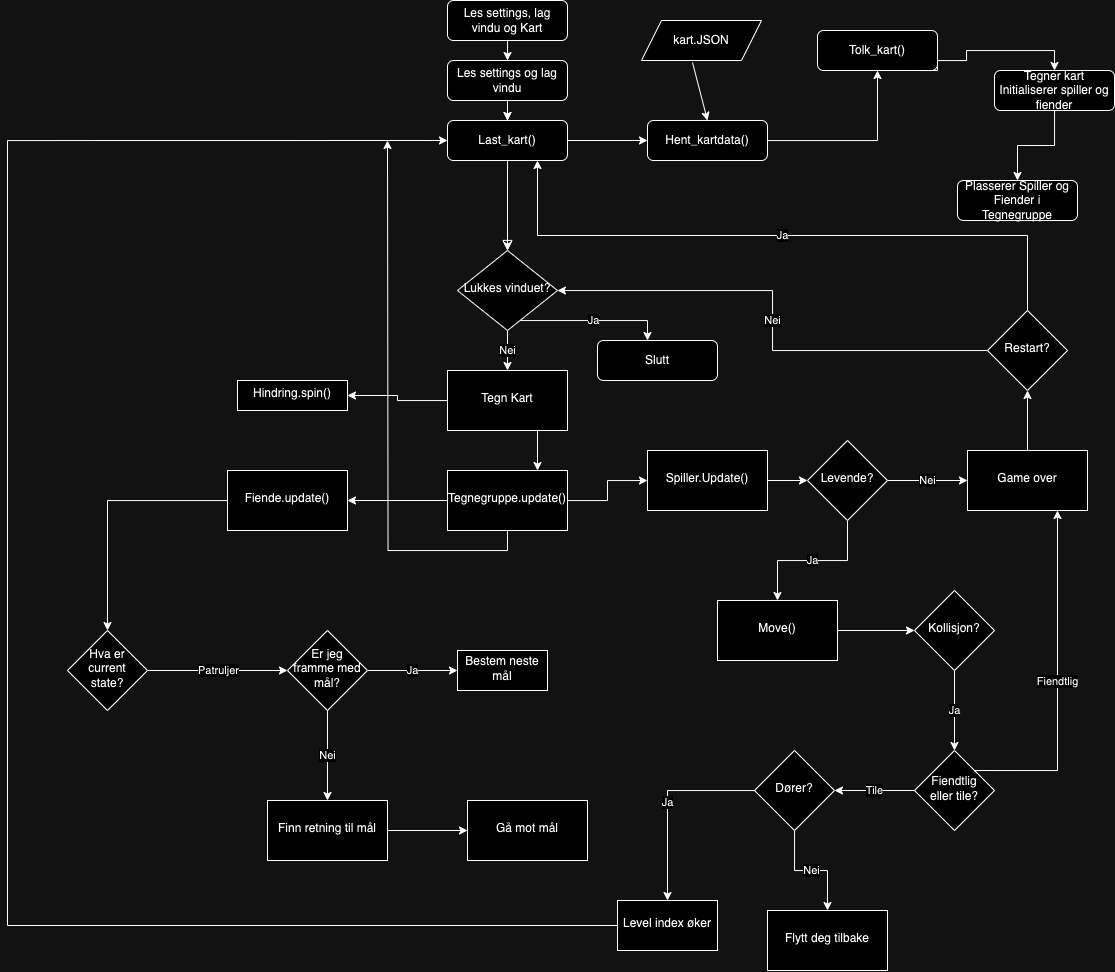

The diagram above was exported from draw.io. Its source (the exported page's mxGraphModel, read from the mxfile embedded in the PNG):
<mxGraphModel dx="2336" dy="989" grid="1" gridSize="10" guides="1" tooltips="1" connect="1" arrows="1" fold="1" page="1" pageScale="1" pageWidth="827" pageHeight="1169" math="0" shadow="0">
  <root>
    <mxCell id="WIyWlLk6GJQsqaUBKTNV-0" />
    <mxCell id="WIyWlLk6GJQsqaUBKTNV-1" parent="WIyWlLk6GJQsqaUBKTNV-0" />
    <mxCell id="WIyWlLk6GJQsqaUBKTNV-2" value="" style="rounded=0;html=1;jettySize=auto;orthogonalLoop=1;fontSize=11;endArrow=block;endFill=0;endSize=8;strokeWidth=1;shadow=0;labelBackgroundColor=none;edgeStyle=orthogonalEdgeStyle;" parent="WIyWlLk6GJQsqaUBKTNV-1" source="yEXexHWys1bBHZR6phpa-5" target="WIyWlLk6GJQsqaUBKTNV-6" edge="1">
      <mxGeometry relative="1" as="geometry" />
    </mxCell>
    <mxCell id="yEXexHWys1bBHZR6phpa-4" value="" style="edgeStyle=orthogonalEdgeStyle;rounded=0;orthogonalLoop=1;jettySize=auto;html=1;" parent="WIyWlLk6GJQsqaUBKTNV-1" source="WIyWlLk6GJQsqaUBKTNV-3" target="yEXexHWys1bBHZR6phpa-3" edge="1">
      <mxGeometry relative="1" as="geometry" />
    </mxCell>
    <mxCell id="yEXexHWys1bBHZR6phpa-20" value="" style="edgeStyle=orthogonalEdgeStyle;rounded=0;orthogonalLoop=1;jettySize=auto;html=1;" parent="WIyWlLk6GJQsqaUBKTNV-1" source="WIyWlLk6GJQsqaUBKTNV-3" target="yEXexHWys1bBHZR6phpa-5" edge="1">
      <mxGeometry relative="1" as="geometry" />
    </mxCell>
    <mxCell id="WIyWlLk6GJQsqaUBKTNV-3" value="Les settings, lag vindu og Kart" style="rounded=1;whiteSpace=wrap;html=1;fontSize=12;glass=0;strokeWidth=1;shadow=0;" parent="WIyWlLk6GJQsqaUBKTNV-1" vertex="1">
      <mxGeometry x="160" y="30" width="120" height="40" as="geometry" />
    </mxCell>
    <mxCell id="MXPIXvZ3FPTZnDpXwvur-4" value="Ja" style="edgeStyle=orthogonalEdgeStyle;rounded=0;orthogonalLoop=1;jettySize=auto;html=1;" edge="1" parent="WIyWlLk6GJQsqaUBKTNV-1" source="WIyWlLk6GJQsqaUBKTNV-6" target="WIyWlLk6GJQsqaUBKTNV-7">
      <mxGeometry relative="1" as="geometry">
        <Array as="points">
          <mxPoint x="360" y="350" />
        </Array>
      </mxGeometry>
    </mxCell>
    <mxCell id="MXPIXvZ3FPTZnDpXwvur-47" value="Nei" style="edgeStyle=orthogonalEdgeStyle;rounded=0;orthogonalLoop=1;jettySize=auto;html=1;" edge="1" parent="WIyWlLk6GJQsqaUBKTNV-1" source="WIyWlLk6GJQsqaUBKTNV-6" target="MXPIXvZ3FPTZnDpXwvur-46">
      <mxGeometry relative="1" as="geometry" />
    </mxCell>
    <mxCell id="WIyWlLk6GJQsqaUBKTNV-6" value="Lukkes vinduet?" style="rhombus;whiteSpace=wrap;html=1;shadow=0;fontFamily=Helvetica;fontSize=12;align=center;strokeWidth=1;spacing=6;spacingTop=-4;" parent="WIyWlLk6GJQsqaUBKTNV-1" vertex="1">
      <mxGeometry x="170" y="280" width="100" height="80" as="geometry" />
    </mxCell>
    <mxCell id="WIyWlLk6GJQsqaUBKTNV-7" value="Slutt" style="rounded=1;whiteSpace=wrap;html=1;fontSize=12;glass=0;strokeWidth=1;shadow=0;" parent="WIyWlLk6GJQsqaUBKTNV-1" vertex="1">
      <mxGeometry x="310" y="370" width="120" height="40" as="geometry" />
    </mxCell>
    <mxCell id="yEXexHWys1bBHZR6phpa-6" value="" style="edgeStyle=orthogonalEdgeStyle;rounded=0;orthogonalLoop=1;jettySize=auto;html=1;" parent="WIyWlLk6GJQsqaUBKTNV-1" source="yEXexHWys1bBHZR6phpa-3" target="yEXexHWys1bBHZR6phpa-5" edge="1">
      <mxGeometry relative="1" as="geometry" />
    </mxCell>
    <mxCell id="yEXexHWys1bBHZR6phpa-3" value="Les settings og lag vindu" style="rounded=1;whiteSpace=wrap;html=1;fontSize=12;glass=0;strokeWidth=1;shadow=0;" parent="WIyWlLk6GJQsqaUBKTNV-1" vertex="1">
      <mxGeometry x="160" y="90" width="120" height="40" as="geometry" />
    </mxCell>
    <mxCell id="yEXexHWys1bBHZR6phpa-8" value="" style="edgeStyle=orthogonalEdgeStyle;rounded=0;orthogonalLoop=1;jettySize=auto;html=1;" parent="WIyWlLk6GJQsqaUBKTNV-1" source="yEXexHWys1bBHZR6phpa-5" target="WIyWlLk6GJQsqaUBKTNV-6" edge="1">
      <mxGeometry relative="1" as="geometry" />
    </mxCell>
    <mxCell id="yEXexHWys1bBHZR6phpa-10" value="" style="edgeStyle=orthogonalEdgeStyle;rounded=0;orthogonalLoop=1;jettySize=auto;html=1;" parent="WIyWlLk6GJQsqaUBKTNV-1" source="yEXexHWys1bBHZR6phpa-5" target="yEXexHWys1bBHZR6phpa-9" edge="1">
      <mxGeometry relative="1" as="geometry" />
    </mxCell>
    <mxCell id="yEXexHWys1bBHZR6phpa-5" value="Last_kart()" style="rounded=1;whiteSpace=wrap;html=1;fontSize=12;glass=0;strokeWidth=1;shadow=0;" parent="WIyWlLk6GJQsqaUBKTNV-1" vertex="1">
      <mxGeometry x="160" y="150" width="120" height="40" as="geometry" />
    </mxCell>
    <mxCell id="yEXexHWys1bBHZR6phpa-12" value="" style="edgeStyle=orthogonalEdgeStyle;rounded=0;orthogonalLoop=1;jettySize=auto;html=1;" parent="WIyWlLk6GJQsqaUBKTNV-1" source="yEXexHWys1bBHZR6phpa-9" target="yEXexHWys1bBHZR6phpa-11" edge="1">
      <mxGeometry relative="1" as="geometry" />
    </mxCell>
    <mxCell id="yEXexHWys1bBHZR6phpa-9" value="Hent_kartdata()" style="rounded=1;whiteSpace=wrap;html=1;fontSize=12;glass=0;strokeWidth=1;shadow=0;" parent="WIyWlLk6GJQsqaUBKTNV-1" vertex="1">
      <mxGeometry x="360" y="150" width="120" height="40" as="geometry" />
    </mxCell>
    <mxCell id="MXPIXvZ3FPTZnDpXwvur-17" style="edgeStyle=orthogonalEdgeStyle;rounded=0;orthogonalLoop=1;jettySize=auto;html=1;exitX=0.75;exitY=1;exitDx=0;exitDy=0;entryX=0.5;entryY=0;entryDx=0;entryDy=0;" edge="1" parent="WIyWlLk6GJQsqaUBKTNV-1" source="yEXexHWys1bBHZR6phpa-11" target="yEXexHWys1bBHZR6phpa-15">
      <mxGeometry relative="1" as="geometry">
        <Array as="points">
          <mxPoint x="650" y="100" />
          <mxPoint x="650" y="90" />
          <mxPoint x="679" y="90" />
          <mxPoint x="679" y="80" />
          <mxPoint x="767" y="80" />
        </Array>
      </mxGeometry>
    </mxCell>
    <mxCell id="yEXexHWys1bBHZR6phpa-11" value="Tolk_kart()" style="rounded=1;whiteSpace=wrap;html=1;fontSize=12;glass=0;strokeWidth=1;shadow=0;" parent="WIyWlLk6GJQsqaUBKTNV-1" vertex="1">
      <mxGeometry x="530" y="60" width="120" height="40" as="geometry" />
    </mxCell>
    <mxCell id="MXPIXvZ3FPTZnDpXwvur-3" value="" style="edgeStyle=orthogonalEdgeStyle;rounded=0;orthogonalLoop=1;jettySize=auto;html=1;" edge="1" parent="WIyWlLk6GJQsqaUBKTNV-1" source="yEXexHWys1bBHZR6phpa-15" target="MXPIXvZ3FPTZnDpXwvur-2">
      <mxGeometry relative="1" as="geometry" />
    </mxCell>
    <mxCell id="yEXexHWys1bBHZR6phpa-15" value="Tegner kart&lt;br&gt;Initialiserer spiller og fiender" style="rounded=1;whiteSpace=wrap;html=1;fontSize=12;glass=0;strokeWidth=1;shadow=0;" parent="WIyWlLk6GJQsqaUBKTNV-1" vertex="1">
      <mxGeometry x="707" y="100" width="120" height="40" as="geometry" />
    </mxCell>
    <mxCell id="yEXexHWys1bBHZR6phpa-21" value="kart.JSON" style="shape=parallelogram;perimeter=parallelogramPerimeter;whiteSpace=wrap;html=1;fixedSize=1;" parent="WIyWlLk6GJQsqaUBKTNV-1" vertex="1">
      <mxGeometry x="354" y="50" width="120" height="40" as="geometry" />
    </mxCell>
    <mxCell id="yEXexHWys1bBHZR6phpa-22" value="" style="endArrow=classic;html=1;rounded=0;exitX=0.425;exitY=1.05;exitDx=0;exitDy=0;exitPerimeter=0;entryX=0.5;entryY=0;entryDx=0;entryDy=0;" parent="WIyWlLk6GJQsqaUBKTNV-1" source="yEXexHWys1bBHZR6phpa-21" target="yEXexHWys1bBHZR6phpa-9" edge="1">
      <mxGeometry width="50" height="50" relative="1" as="geometry">
        <mxPoint x="300" y="360" as="sourcePoint" />
        <mxPoint x="350" y="310" as="targetPoint" />
      </mxGeometry>
    </mxCell>
    <mxCell id="MXPIXvZ3FPTZnDpXwvur-2" value="Plasserer Spiller og Fiender i Tegnegruppe" style="rounded=1;whiteSpace=wrap;html=1;fontSize=12;glass=0;strokeWidth=1;shadow=0;" vertex="1" parent="WIyWlLk6GJQsqaUBKTNV-1">
      <mxGeometry x="670" y="210" width="120" height="40" as="geometry" />
    </mxCell>
    <mxCell id="MXPIXvZ3FPTZnDpXwvur-8" value="" style="edgeStyle=orthogonalEdgeStyle;rounded=0;orthogonalLoop=1;jettySize=auto;html=1;" edge="1" parent="WIyWlLk6GJQsqaUBKTNV-1" source="MXPIXvZ3FPTZnDpXwvur-5" target="MXPIXvZ3FPTZnDpXwvur-7">
      <mxGeometry relative="1" as="geometry" />
    </mxCell>
    <mxCell id="MXPIXvZ3FPTZnDpXwvur-10" value="" style="edgeStyle=orthogonalEdgeStyle;rounded=0;orthogonalLoop=1;jettySize=auto;html=1;" edge="1" parent="WIyWlLk6GJQsqaUBKTNV-1" source="MXPIXvZ3FPTZnDpXwvur-5" target="MXPIXvZ3FPTZnDpXwvur-9">
      <mxGeometry relative="1" as="geometry" />
    </mxCell>
    <mxCell id="MXPIXvZ3FPTZnDpXwvur-59" style="edgeStyle=orthogonalEdgeStyle;rounded=0;orthogonalLoop=1;jettySize=auto;html=1;exitX=0.5;exitY=1;exitDx=0;exitDy=0;" edge="1" parent="WIyWlLk6GJQsqaUBKTNV-1" source="MXPIXvZ3FPTZnDpXwvur-5">
      <mxGeometry relative="1" as="geometry">
        <mxPoint x="100" y="170" as="targetPoint" />
      </mxGeometry>
    </mxCell>
    <mxCell id="MXPIXvZ3FPTZnDpXwvur-5" value="Tegnegruppe.update()" style="whiteSpace=wrap;html=1;shadow=0;strokeWidth=1;spacing=6;spacingTop=-4;" vertex="1" parent="WIyWlLk6GJQsqaUBKTNV-1">
      <mxGeometry x="160" y="500" width="120" height="60" as="geometry" />
    </mxCell>
    <mxCell id="MXPIXvZ3FPTZnDpXwvur-12" value="" style="edgeStyle=orthogonalEdgeStyle;rounded=0;orthogonalLoop=1;jettySize=auto;html=1;" edge="1" parent="WIyWlLk6GJQsqaUBKTNV-1" source="MXPIXvZ3FPTZnDpXwvur-7" target="MXPIXvZ3FPTZnDpXwvur-11">
      <mxGeometry relative="1" as="geometry" />
    </mxCell>
    <mxCell id="MXPIXvZ3FPTZnDpXwvur-7" value="Spiller.Update()" style="whiteSpace=wrap;html=1;shadow=0;strokeWidth=1;spacing=6;spacingTop=-4;" vertex="1" parent="WIyWlLk6GJQsqaUBKTNV-1">
      <mxGeometry x="360" y="480" width="120" height="60" as="geometry" />
    </mxCell>
    <mxCell id="MXPIXvZ3FPTZnDpXwvur-35" value="" style="edgeStyle=orthogonalEdgeStyle;rounded=0;orthogonalLoop=1;jettySize=auto;html=1;" edge="1" parent="WIyWlLk6GJQsqaUBKTNV-1" source="MXPIXvZ3FPTZnDpXwvur-9" target="MXPIXvZ3FPTZnDpXwvur-34">
      <mxGeometry relative="1" as="geometry" />
    </mxCell>
    <mxCell id="MXPIXvZ3FPTZnDpXwvur-9" value="Fiende.update()" style="whiteSpace=wrap;html=1;shadow=0;strokeWidth=1;spacing=6;spacingTop=-4;" vertex="1" parent="WIyWlLk6GJQsqaUBKTNV-1">
      <mxGeometry x="-60" y="500" width="120" height="60" as="geometry" />
    </mxCell>
    <mxCell id="MXPIXvZ3FPTZnDpXwvur-14" value="Nei" style="edgeStyle=orthogonalEdgeStyle;rounded=0;orthogonalLoop=1;jettySize=auto;html=1;" edge="1" parent="WIyWlLk6GJQsqaUBKTNV-1" source="MXPIXvZ3FPTZnDpXwvur-11" target="MXPIXvZ3FPTZnDpXwvur-13">
      <mxGeometry relative="1" as="geometry" />
    </mxCell>
    <mxCell id="MXPIXvZ3FPTZnDpXwvur-22" value="Ja" style="edgeStyle=orthogonalEdgeStyle;rounded=0;orthogonalLoop=1;jettySize=auto;html=1;" edge="1" parent="WIyWlLk6GJQsqaUBKTNV-1" source="MXPIXvZ3FPTZnDpXwvur-11" target="MXPIXvZ3FPTZnDpXwvur-21">
      <mxGeometry relative="1" as="geometry" />
    </mxCell>
    <mxCell id="MXPIXvZ3FPTZnDpXwvur-11" value="Levende?" style="rhombus;whiteSpace=wrap;html=1;shadow=0;strokeWidth=1;spacing=6;spacingTop=-4;" vertex="1" parent="WIyWlLk6GJQsqaUBKTNV-1">
      <mxGeometry x="520" y="470" width="80" height="80" as="geometry" />
    </mxCell>
    <mxCell id="MXPIXvZ3FPTZnDpXwvur-16" value="" style="edgeStyle=orthogonalEdgeStyle;rounded=0;orthogonalLoop=1;jettySize=auto;html=1;" edge="1" parent="WIyWlLk6GJQsqaUBKTNV-1" source="MXPIXvZ3FPTZnDpXwvur-13" target="MXPIXvZ3FPTZnDpXwvur-15">
      <mxGeometry relative="1" as="geometry" />
    </mxCell>
    <mxCell id="MXPIXvZ3FPTZnDpXwvur-13" value="Game over" style="whiteSpace=wrap;html=1;shadow=0;strokeWidth=1;spacing=6;spacingTop=-4;" vertex="1" parent="WIyWlLk6GJQsqaUBKTNV-1">
      <mxGeometry x="680" y="480" width="120" height="60" as="geometry" />
    </mxCell>
    <mxCell id="MXPIXvZ3FPTZnDpXwvur-19" value="Nei" style="edgeStyle=orthogonalEdgeStyle;rounded=0;orthogonalLoop=1;jettySize=auto;html=1;" edge="1" parent="WIyWlLk6GJQsqaUBKTNV-1" source="MXPIXvZ3FPTZnDpXwvur-15" target="WIyWlLk6GJQsqaUBKTNV-6">
      <mxGeometry relative="1" as="geometry">
        <mxPoint x="620" y="380" as="targetPoint" />
      </mxGeometry>
    </mxCell>
    <mxCell id="MXPIXvZ3FPTZnDpXwvur-20" value="Ja" style="edgeStyle=orthogonalEdgeStyle;rounded=0;orthogonalLoop=1;jettySize=auto;html=1;exitX=0.5;exitY=0;exitDx=0;exitDy=0;entryX=0.75;entryY=1;entryDx=0;entryDy=0;" edge="1" parent="WIyWlLk6GJQsqaUBKTNV-1" source="MXPIXvZ3FPTZnDpXwvur-15" target="yEXexHWys1bBHZR6phpa-5">
      <mxGeometry relative="1" as="geometry" />
    </mxCell>
    <mxCell id="MXPIXvZ3FPTZnDpXwvur-15" value="Restart?" style="rhombus;whiteSpace=wrap;html=1;shadow=0;strokeWidth=1;spacing=6;spacingTop=-4;" vertex="1" parent="WIyWlLk6GJQsqaUBKTNV-1">
      <mxGeometry x="700" y="340" width="80" height="80" as="geometry" />
    </mxCell>
    <mxCell id="MXPIXvZ3FPTZnDpXwvur-26" value="" style="edgeStyle=orthogonalEdgeStyle;rounded=0;orthogonalLoop=1;jettySize=auto;html=1;" edge="1" parent="WIyWlLk6GJQsqaUBKTNV-1" source="MXPIXvZ3FPTZnDpXwvur-21" target="MXPIXvZ3FPTZnDpXwvur-25">
      <mxGeometry relative="1" as="geometry" />
    </mxCell>
    <mxCell id="MXPIXvZ3FPTZnDpXwvur-21" value="Move()" style="whiteSpace=wrap;html=1;shadow=0;strokeWidth=1;spacing=6;spacingTop=-4;" vertex="1" parent="WIyWlLk6GJQsqaUBKTNV-1">
      <mxGeometry x="430" y="630" width="120" height="60" as="geometry" />
    </mxCell>
    <mxCell id="MXPIXvZ3FPTZnDpXwvur-28" value="Ja" style="edgeStyle=orthogonalEdgeStyle;rounded=0;orthogonalLoop=1;jettySize=auto;html=1;" edge="1" parent="WIyWlLk6GJQsqaUBKTNV-1" source="MXPIXvZ3FPTZnDpXwvur-25" target="MXPIXvZ3FPTZnDpXwvur-27">
      <mxGeometry relative="1" as="geometry" />
    </mxCell>
    <mxCell id="MXPIXvZ3FPTZnDpXwvur-25" value="Kollisjon?" style="rhombus;whiteSpace=wrap;html=1;shadow=0;strokeWidth=1;spacing=6;spacingTop=-4;" vertex="1" parent="WIyWlLk6GJQsqaUBKTNV-1">
      <mxGeometry x="627" y="620" width="80" height="80" as="geometry" />
    </mxCell>
    <mxCell id="MXPIXvZ3FPTZnDpXwvur-29" value="Fiendtlig" style="edgeStyle=orthogonalEdgeStyle;rounded=0;orthogonalLoop=1;jettySize=auto;html=1;exitX=1;exitY=0;exitDx=0;exitDy=0;entryX=0.75;entryY=1;entryDx=0;entryDy=0;" edge="1" parent="WIyWlLk6GJQsqaUBKTNV-1" source="MXPIXvZ3FPTZnDpXwvur-27" target="MXPIXvZ3FPTZnDpXwvur-13">
      <mxGeometry relative="1" as="geometry">
        <Array as="points">
          <mxPoint x="770" y="800" />
        </Array>
      </mxGeometry>
    </mxCell>
    <mxCell id="MXPIXvZ3FPTZnDpXwvur-52" value="Tile" style="edgeStyle=orthogonalEdgeStyle;rounded=0;orthogonalLoop=1;jettySize=auto;html=1;" edge="1" parent="WIyWlLk6GJQsqaUBKTNV-1" source="MXPIXvZ3FPTZnDpXwvur-27" target="MXPIXvZ3FPTZnDpXwvur-51">
      <mxGeometry relative="1" as="geometry" />
    </mxCell>
    <mxCell id="MXPIXvZ3FPTZnDpXwvur-27" value="Fiendtlig eller tile?" style="rhombus;whiteSpace=wrap;html=1;shadow=0;strokeWidth=1;spacing=6;spacingTop=-4;" vertex="1" parent="WIyWlLk6GJQsqaUBKTNV-1">
      <mxGeometry x="627" y="780" width="80" height="80" as="geometry" />
    </mxCell>
    <mxCell id="MXPIXvZ3FPTZnDpXwvur-39" value="Patruljer" style="edgeStyle=orthogonalEdgeStyle;rounded=0;orthogonalLoop=1;jettySize=auto;html=1;" edge="1" parent="WIyWlLk6GJQsqaUBKTNV-1" source="MXPIXvZ3FPTZnDpXwvur-34" target="MXPIXvZ3FPTZnDpXwvur-38">
      <mxGeometry relative="1" as="geometry" />
    </mxCell>
    <mxCell id="MXPIXvZ3FPTZnDpXwvur-34" value="Hva er current state?" style="rhombus;whiteSpace=wrap;html=1;shadow=0;strokeWidth=1;spacing=6;spacingTop=-4;" vertex="1" parent="WIyWlLk6GJQsqaUBKTNV-1">
      <mxGeometry x="-220" y="660" width="80" height="80" as="geometry" />
    </mxCell>
    <mxCell id="MXPIXvZ3FPTZnDpXwvur-41" value="Ja" style="edgeStyle=orthogonalEdgeStyle;rounded=0;orthogonalLoop=1;jettySize=auto;html=1;" edge="1" parent="WIyWlLk6GJQsqaUBKTNV-1" source="MXPIXvZ3FPTZnDpXwvur-38" target="MXPIXvZ3FPTZnDpXwvur-40">
      <mxGeometry relative="1" as="geometry" />
    </mxCell>
    <mxCell id="MXPIXvZ3FPTZnDpXwvur-43" value="Nei" style="edgeStyle=orthogonalEdgeStyle;rounded=0;orthogonalLoop=1;jettySize=auto;html=1;" edge="1" parent="WIyWlLk6GJQsqaUBKTNV-1" source="MXPIXvZ3FPTZnDpXwvur-38" target="MXPIXvZ3FPTZnDpXwvur-42">
      <mxGeometry relative="1" as="geometry" />
    </mxCell>
    <mxCell id="MXPIXvZ3FPTZnDpXwvur-38" value="Er jeg framme med mål?" style="rhombus;whiteSpace=wrap;html=1;shadow=0;strokeWidth=1;spacing=6;spacingTop=-4;" vertex="1" parent="WIyWlLk6GJQsqaUBKTNV-1">
      <mxGeometry y="660" width="80" height="80" as="geometry" />
    </mxCell>
    <mxCell id="MXPIXvZ3FPTZnDpXwvur-40" value="Bestem neste mål" style="whiteSpace=wrap;html=1;shadow=0;strokeWidth=1;spacing=6;spacingTop=-4;" vertex="1" parent="WIyWlLk6GJQsqaUBKTNV-1">
      <mxGeometry x="170" y="680" width="90" height="40" as="geometry" />
    </mxCell>
    <mxCell id="MXPIXvZ3FPTZnDpXwvur-45" value="" style="edgeStyle=orthogonalEdgeStyle;rounded=0;orthogonalLoop=1;jettySize=auto;html=1;" edge="1" parent="WIyWlLk6GJQsqaUBKTNV-1" source="MXPIXvZ3FPTZnDpXwvur-42" target="MXPIXvZ3FPTZnDpXwvur-44">
      <mxGeometry relative="1" as="geometry" />
    </mxCell>
    <mxCell id="MXPIXvZ3FPTZnDpXwvur-42" value="Finn retning til mål" style="whiteSpace=wrap;html=1;shadow=0;strokeWidth=1;spacing=6;spacingTop=-4;" vertex="1" parent="WIyWlLk6GJQsqaUBKTNV-1">
      <mxGeometry x="-20" y="830" width="120" height="60" as="geometry" />
    </mxCell>
    <mxCell id="MXPIXvZ3FPTZnDpXwvur-44" value="Gå mot mål" style="whiteSpace=wrap;html=1;shadow=0;strokeWidth=1;spacing=6;spacingTop=-4;" vertex="1" parent="WIyWlLk6GJQsqaUBKTNV-1">
      <mxGeometry x="180" y="830" width="120" height="60" as="geometry" />
    </mxCell>
    <mxCell id="MXPIXvZ3FPTZnDpXwvur-48" style="edgeStyle=orthogonalEdgeStyle;rounded=0;orthogonalLoop=1;jettySize=auto;html=1;exitX=0.75;exitY=1;exitDx=0;exitDy=0;entryX=0.75;entryY=0;entryDx=0;entryDy=0;" edge="1" parent="WIyWlLk6GJQsqaUBKTNV-1" source="MXPIXvZ3FPTZnDpXwvur-46" target="MXPIXvZ3FPTZnDpXwvur-5">
      <mxGeometry relative="1" as="geometry" />
    </mxCell>
    <mxCell id="MXPIXvZ3FPTZnDpXwvur-50" value="" style="edgeStyle=orthogonalEdgeStyle;rounded=0;orthogonalLoop=1;jettySize=auto;html=1;" edge="1" parent="WIyWlLk6GJQsqaUBKTNV-1" source="MXPIXvZ3FPTZnDpXwvur-46" target="MXPIXvZ3FPTZnDpXwvur-49">
      <mxGeometry relative="1" as="geometry" />
    </mxCell>
    <mxCell id="MXPIXvZ3FPTZnDpXwvur-46" value="Tegn Kart" style="whiteSpace=wrap;html=1;shadow=0;strokeWidth=1;spacing=6;spacingTop=-4;" vertex="1" parent="WIyWlLk6GJQsqaUBKTNV-1">
      <mxGeometry x="160" y="400" width="120" height="60" as="geometry" />
    </mxCell>
    <mxCell id="MXPIXvZ3FPTZnDpXwvur-49" value="Hindring.spin()" style="whiteSpace=wrap;html=1;shadow=0;strokeWidth=1;spacing=6;spacingTop=-4;" vertex="1" parent="WIyWlLk6GJQsqaUBKTNV-1">
      <mxGeometry x="-50" y="410" width="110" height="30" as="geometry" />
    </mxCell>
    <mxCell id="MXPIXvZ3FPTZnDpXwvur-54" value="Ja" style="edgeStyle=orthogonalEdgeStyle;rounded=0;orthogonalLoop=1;jettySize=auto;html=1;" edge="1" parent="WIyWlLk6GJQsqaUBKTNV-1" source="MXPIXvZ3FPTZnDpXwvur-51" target="MXPIXvZ3FPTZnDpXwvur-53">
      <mxGeometry relative="1" as="geometry" />
    </mxCell>
    <mxCell id="MXPIXvZ3FPTZnDpXwvur-57" value="Nei" style="edgeStyle=orthogonalEdgeStyle;rounded=0;orthogonalLoop=1;jettySize=auto;html=1;" edge="1" parent="WIyWlLk6GJQsqaUBKTNV-1" source="MXPIXvZ3FPTZnDpXwvur-51" target="MXPIXvZ3FPTZnDpXwvur-56">
      <mxGeometry relative="1" as="geometry" />
    </mxCell>
    <mxCell id="MXPIXvZ3FPTZnDpXwvur-51" value="Dører?" style="rhombus;whiteSpace=wrap;html=1;shadow=0;strokeWidth=1;spacing=6;spacingTop=-4;" vertex="1" parent="WIyWlLk6GJQsqaUBKTNV-1">
      <mxGeometry x="467" y="780" width="80" height="80" as="geometry" />
    </mxCell>
    <mxCell id="MXPIXvZ3FPTZnDpXwvur-55" style="edgeStyle=orthogonalEdgeStyle;rounded=0;orthogonalLoop=1;jettySize=auto;html=1;exitX=0;exitY=0.5;exitDx=0;exitDy=0;entryX=0;entryY=0.5;entryDx=0;entryDy=0;" edge="1" parent="WIyWlLk6GJQsqaUBKTNV-1" source="MXPIXvZ3FPTZnDpXwvur-53" target="yEXexHWys1bBHZR6phpa-5">
      <mxGeometry relative="1" as="geometry">
        <mxPoint x="100" y="360" as="targetPoint" />
        <Array as="points">
          <mxPoint x="-280" y="955" />
          <mxPoint x="-280" y="170" />
        </Array>
      </mxGeometry>
    </mxCell>
    <mxCell id="MXPIXvZ3FPTZnDpXwvur-53" value="Level index øker" style="whiteSpace=wrap;html=1;shadow=0;strokeWidth=1;spacing=6;spacingTop=-4;" vertex="1" parent="WIyWlLk6GJQsqaUBKTNV-1">
      <mxGeometry x="330" y="930" width="100" height="50" as="geometry" />
    </mxCell>
    <mxCell id="MXPIXvZ3FPTZnDpXwvur-56" value="Flytt deg tilbake" style="whiteSpace=wrap;html=1;shadow=0;strokeWidth=1;spacing=6;spacingTop=-4;" vertex="1" parent="WIyWlLk6GJQsqaUBKTNV-1">
      <mxGeometry x="480" y="940" width="120" height="60" as="geometry" />
    </mxCell>
  </root>
</mxGraphModel>